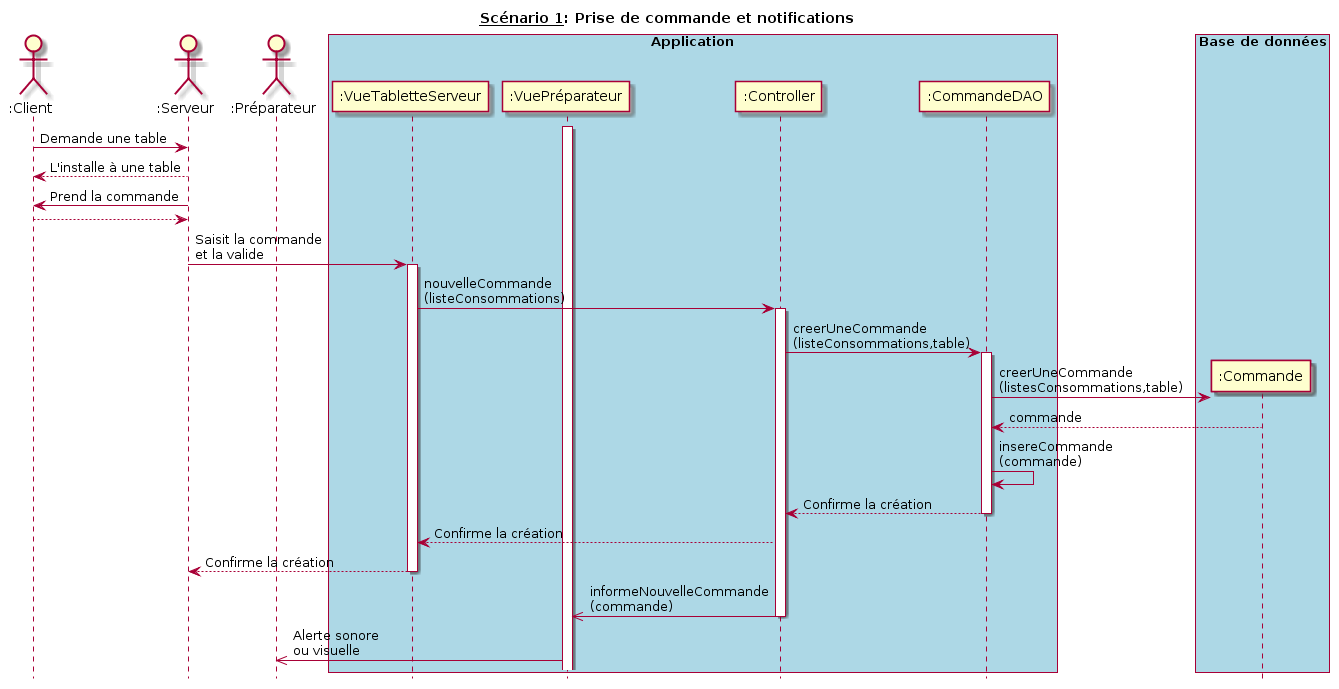

The diagram above was rendered by PlantUML. Its source (embedded in the PNG):
@startuml
hide footbox
title __Scénario 1__: Prise de commande et notifications

actor ":Client" as Client order 10
actor ":Serveur" as Serveur order 20
actor ":Préparateur" as Préparateur order 30

box "Application" #Lightblue
  participant ":VueTabletteServeur" as VueServeur order 40
  participant ":VuePréparateur" as VuePréparateur order 50
  participant ":Controller" as Controller order 60
  participant ":CommandeDAO" as CommandeDAO order 70
endbox

box "Base de données" #Lightblue
  participant ":Commande" as Commande order 80
endbox

activate VuePréparateur

Client -> Serveur : Demande une table
Client <-- Serveur : L'installe à une table
Client <- Serveur : Prend la commande
Client --> Serveur

Serveur -> VueServeur : Saisit la commande\net la valide
activate VueServeur
VueServeur -> Controller : nouvelleCommande\n(listeConsommations)
activate Controller
Controller -> CommandeDAO : creerUneCommande\n(listeConsommations,table)

activate CommandeDAO
  create Commande
  CommandeDAO -> Commande : creerUneCommande\n(listesConsommations,table)
  CommandeDAO <-- Commande : commande
  CommandeDAO <- CommandeDAO : insereCommande\n(commande)
  CommandeDAO --> Controller : Confirme la création
deactivate CommandeDAO

Controller --> VueServeur : Confirme la création
VueServeur --> Serveur : Confirme la création
deactivate VueServeur

Controller ->> VuePréparateur : informeNouvelleCommande\n(commande)
deactivate Controller
VuePréparateur ->> Préparateur : Alerte sonore\nou visuelle
@enduml